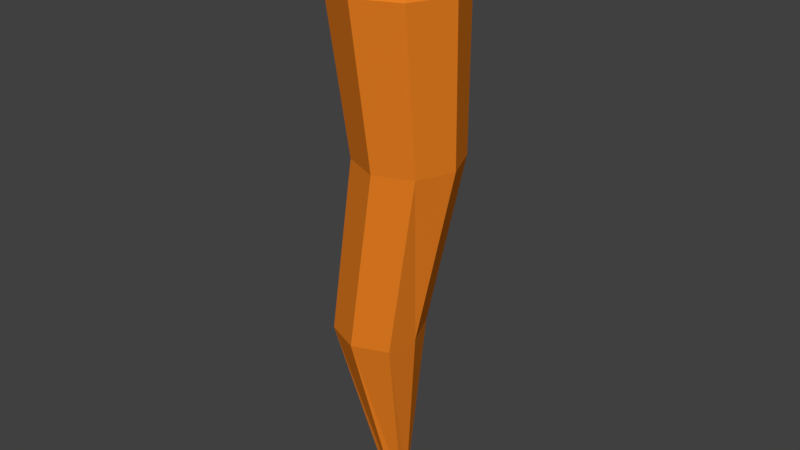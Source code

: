 # Source: carrot.blend  (saved by Blender 2.79.0; exported with 4.5.12 LTS)
import bpy
from mathutils import Matrix  # noqa: F401  (used for matrix-valued properties, if any)

bpy.ops.wm.read_factory_settings(use_empty=True)
scene = bpy.context.scene
scene.name = 'Scene'

# ---- collections
col_collection_1 = bpy.data.collections.new('Collection 1'); scene.collection.children.link(col_collection_1)

# ---- materials (node trees are filled in below, after node groups)
mat_material_001 = bpy.data.materials.new('Material.001')
mat_material_001.alpha_threshold = 0.0
mat_material_001.use_transparent_shadow = False
mat_material_001.diffuse_color = (0.7913, 0.2086, 0.016, 1.0)
mat_material_001.roughness = 0.5
mat_material_002 = bpy.data.materials.new('Material.002')
mat_material_002.alpha_threshold = 0.0
mat_material_002.use_transparent_shadow = False
mat_material_002.diffuse_color = (0.01033, 0.5029, 0.3325, 1.0)
mat_material_002.roughness = 0.5

# ---- material node trees

# ---- world
world_world = bpy.data.worlds.new('World'); scene.world = world_world
world_world.color = (0.05088, 0.05088, 0.05088)
world_world.use_sun_shadow = False
world_world.sun_shadow_jitter_overblur = 0.0
world_world.cycles.sampling_method = 'MANUAL'

# ---- meshes
me_cylinder = bpy.data.meshes.new('Cylinder')
me_cylinder.from_pydata([(-0.0139, 0.05429, -0.9952), (0.0388, 0.32, 1.0), (0.02519, 0.04583, -0.9793), (0.2402, 0.2366, 1.0), (0.04952, 0.01052, -0.9755), (0.3236, 0.03518, 1.0), (0.04485, -0.03095, -0.9861), (0.2402, -0.1662, 1.0), (0.0139, -0.05429, -1.005), (0.0388, -0.2497, 1.0), (-0.02519, -0.04583, -1.021), (-0.1626, -0.1662, 1.0), (-0.04952, -0.01052, -1.024), (-0.2461, 0.03518, 1.0), (-0.04485, 0.03095, -1.014), (-0.1626, 0.2366, 1.0), (-0.06336, 0.2337, 0.03139), (0.0789, 0.1352, 0.03922), (0.1576, -0.05476, 0.03922), (0.1266, -0.225, 0.03139), (-0.06336, -0.3037, 0.03139), (-0.2534, -0.225, 0.03139), (-0.3321, -0.03499, 0.03139), (-0.2534, 0.155, 0.03139), (0.241, 0.241, 1.856), (-1.957e-09, 0.3408, 1.856), (0.3408, -1.094e-08, 1.856), (0.241, -0.241, 1.856), (-3.175e-08, -0.3408, 1.856), (-0.241, -0.241, 1.856), (-0.3408, 8.017e-09, 1.856), (-0.241, 0.241, 1.856), (0.1656, 0.1656, 1.984), (-7.172e-09, 0.2342, 1.984), (0.2342, -3.441e-09, 1.984), (0.1656, -0.1656, 1.984), (-2.765e-08, -0.2342, 1.984), (-0.1656, -0.1656, 1.984), (-0.2342, 9.588e-09, 1.984), (-0.1656, 0.1656, 1.984), (0.05232, 0.1017, 1.984), (0.0255, 0.1427, 1.984), (0.06343, 0.002866, 1.984), (0.05232, -0.09598, 1.984), (0.0255, -0.1369, 1.984), (-0.001315, -0.09598, 1.984), (-0.01242, 0.002866, 1.984), (-0.001315, 0.1017, 1.984), (0.1845, 0.2664, 2.27), (0.1203, 0.3647, 2.177), (0.1589, 0.02851, 2.2), (0.1845, -0.2083, 2.27), (0.1203, -0.3066, 2.177), (0.05605, -0.2083, 2.085), (0.05866, -0.0317, 2.124), (0.05605, 0.2664, 2.085), (-0.09438, 0.1078, 1.984), (-0.1268, 0.02954, 1.984), (-0.01671, 0.07763, 1.984), (-0.02196, 0.03089, 1.984), (-0.06779, 0.1524, 2.069), (-0.1026, 0.0368, 2.144), (-0.09066, 0.1315, 2.095), (-0.1071, 0.07681, 2.131), (-0.04366, 0.1007, 2.033), (-0.06146, 0.01093, 2.06), (-0.06778, 0.03894, 2.055), (-0.05936, 0.08137, 2.042), (-0.009532, 0.0003368, 1.995), (0.00061, 0.1074, 1.993), (0.02878, -0.1434, 1.998), (0.00061, -0.1004, 1.993), (0.0659, 0.003484, 1.999), (0.05695, -0.1004, 2.003), (0.02878, 0.1504, 1.998), (0.05695, 0.1074, 2.003), (-0.04916, -0.0214, 2.017), (-0.03696, -0.09852, 2.027), (-0.03504, -0.1029, 2.036), (-0.04627, -0.02393, 2.027), (-0.132, -0.002663, 2.074), (-0.1014, -0.1645, 2.058), (-0.09053, -0.1686, 2.065), (-0.1187, -0.003719, 2.082), (-0.1754, -0.06403, 2.164), (-0.1499, -0.1084, 2.126), (-0.1441, -0.1105, 2.128), (-0.1687, -0.06503, 2.167), (-0.1345, -0.1628, 2.111), (-0.1454, -0.1587, 2.103), (-0.192, -0.1326, 2.164), (-0.1977, -0.1305, 2.162)], [], [(16, 1, 3, 17), (17, 3, 5, 18), (18, 5, 7, 19), (19, 7, 9, 20), (20, 9, 11, 21), (21, 11, 13, 22), (11, 9, 28, 29), (22, 13, 15, 23), (23, 15, 1, 16), (0, 2, 4, 6, 8, 10, 12, 14), (14, 23, 16, 0), (12, 22, 23, 14), (10, 21, 22, 12), (8, 20, 21, 10), (6, 19, 20, 8), (4, 18, 19, 6), (2, 17, 18, 4), (0, 16, 17, 2), (25, 31, 39, 33), (1, 15, 31, 25), (3, 1, 25, 24), (7, 5, 26, 27), (13, 11, 29, 30), (9, 7, 27, 28), (15, 13, 30, 31), (5, 3, 24, 26), (35, 34, 42, 43), (30, 29, 37, 38), (28, 27, 35, 36), (26, 24, 32, 34), (31, 30, 38, 39), (29, 28, 36, 37), (27, 26, 34, 35), (24, 25, 33, 32), (69, 68, 54, 55), (32, 33, 41, 40), (33, 39, 47, 41), (38, 37, 45, 46), (36, 35, 43, 44), (34, 32, 40, 42), (39, 38, 57, 56), (37, 36, 44, 45), (48, 49, 55, 54, 53, 52, 51, 50), (71, 70, 52, 53), (73, 72, 50, 51), (75, 74, 49, 48), (74, 69, 55, 49), (68, 71, 53, 54), (70, 73, 51, 52), (72, 75, 48, 50), (56, 57, 59, 58), (47, 39, 56, 58), (65, 64, 60, 61), (38, 46, 59, 57), (61, 60, 62, 63), (66, 65, 61, 63), (67, 66, 63, 62), (64, 67, 62, 60), (47, 58, 67, 64), (58, 59, 66, 67), (59, 46, 65, 66), (46, 47, 64, 65), (42, 40, 75, 72), (44, 43, 73, 70), (68, 46, 76, 79), (41, 47, 69, 74), (40, 41, 74, 75), (43, 42, 72, 73), (45, 44, 70, 71), (47, 46, 68, 69), (79, 76, 80, 83), (71, 68, 79, 78), (46, 45, 77, 76), (45, 71, 78, 77), (82, 83, 87, 86), (76, 77, 81, 80), (78, 79, 83, 82), (77, 78, 82, 81), (84, 85, 86, 87), (86, 85, 91, 90), (83, 80, 84, 87), (80, 81, 85, 84), (89, 88, 90, 91), (85, 81, 89, 91), (81, 82, 88, 89), (82, 86, 90, 88)])
me_cylinder.polygons.foreach_set('material_index', [0, 0, 0, 0, 0, 0, 0, 0, 0, 0, 0, 0, 0, 0, 0, 0, 0, 0, 0, 0, 0, 0, 0, 0, 0, 0, 0, 0, 0, 0, 0, 0, 0, 0, 1, 0, 0, 0, 0, 0, 0, 0, 1, 1, 1, 1, 1, 1, 1, 1, 0, 0, 1, 0, 1, 1, 1, 1, 1, 1, 1, 1, 1, 1, 1, 1, 1, 1, 1, 1, 1, 1, 1, 1, 1, 1, 1, 1, 1, 1, 1, 1, 1, 1, 1, 1])
me_cylinder.materials.append(mat_material_001)
me_cylinder.materials.append(mat_material_002)
me_cylinder.use_remesh_preserve_volume = False
me_cylinder.use_remesh_preserve_attributes = False
me_cylinder.use_mirror_vertex_groups = False
me_cylinder.update()

# ---- objects
ob_cylinder = bpy.data.objects.new('Cylinder', me_cylinder)

# ---- transforms, parenting, visibility, modifiers, constraints
ob_cylinder.location = (0.0, 0.0, 0.0)
ob_cylinder.lineart.crease_threshold = 0.0

# ---- collection membership
col_collection_1.objects.link(ob_cylinder)

# ---- scene / render settings (as saved in the file)
scene.frame_start = 1; scene.frame_end = 250; scene.frame_set(1)
scene.render.engine = 'BLENDER_EEVEE_NEXT'
scene.render.resolution_percentage = 50
scene.render.dither_intensity = 0.0
scene.cycles.use_denoising = False
scene.cycles.samples = 128
scene.cycles.sampling_pattern = 'TABULATED_SOBOL'
scene.cycles.use_adaptive_sampling = False
scene.cycles.use_light_tree = False
scene.cycles.blur_glossy = 0.0
scene.cycles.sample_clamp_indirect = 0.0
scene.view_settings.view_transform = 'Standard'
bpy.context.view_layer.update()

# ---- added for rendering (the .blend has no active camera and no usable light): camera, sun
cam_auto = bpy.data.cameras.new('AutoCamera')
cam_auto.lens = 50.0
cam_auto.sensor_width = 36.0
cam_auto.clip_end = 1000.0
ob_auto_camera = bpy.data.objects.new('AutoCamera', cam_auto)
scene.collection.objects.link(ob_auto_camera)
ob_auto_camera.location = (3.18019, -3.80429, 3.16678)
ob_auto_camera.rotation_euler = (1.09748, -7.21219e-08, 0.694738)
scene.camera = ob_auto_camera
light_auto_sun = bpy.data.lights.new('AutoSun', 'SUN')
light_auto_sun.energy = 3.0
light_auto_sun.angle = 0.0523599
ob_auto_sun = bpy.data.objects.new('AutoSun', light_auto_sun)
scene.collection.objects.link(ob_auto_sun)
ob_auto_sun.rotation_euler = (0.872665, 0.174533, 0.523599)
bpy.context.view_layer.update()
